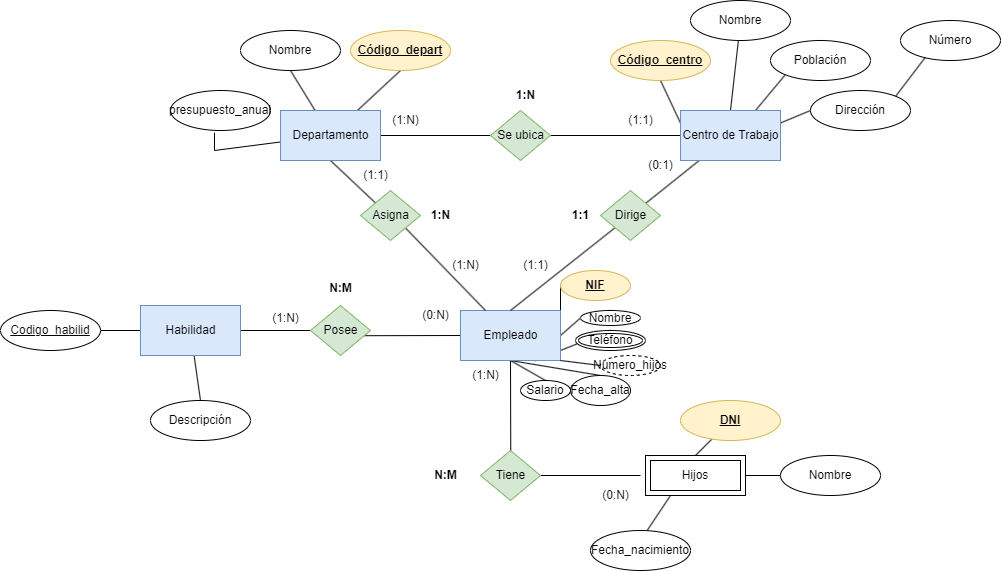

The diagram above was exported from draw.io. Its source (the exported page's mxGraphModel, read from the mxfile embedded in the PNG):
<mxGraphModel dx="1404" dy="570" grid="1" gridSize="10" guides="1" tooltips="1" connect="1" arrows="1" fold="1" page="1" pageScale="1" pageWidth="850" pageHeight="1100" math="0" shadow="0">
  <root>
    <mxCell id="0" />
    <mxCell id="1" parent="0" />
    <mxCell id="4" style="edgeStyle=none;html=1;entryX=0.5;entryY=1;entryDx=0;entryDy=0;endArrow=none;endFill=0;" edge="1" parent="1" source="2" target="3">
      <mxGeometry relative="1" as="geometry" />
    </mxCell>
    <mxCell id="6" style="edgeStyle=none;html=1;entryX=0.5;entryY=1;entryDx=0;entryDy=0;endArrow=none;endFill=0;" edge="1" parent="1" source="2" target="5">
      <mxGeometry relative="1" as="geometry" />
    </mxCell>
    <mxCell id="8" style="edgeStyle=none;html=1;entryX=0.44;entryY=1.055;entryDx=0;entryDy=0;entryPerimeter=0;endArrow=none;endFill=0;rounded=0;" edge="1" parent="1" source="2" target="7">
      <mxGeometry relative="1" as="geometry">
        <Array as="points">
          <mxPoint x="54" y="200" />
        </Array>
      </mxGeometry>
    </mxCell>
    <mxCell id="11" style="edgeStyle=none;rounded=0;html=1;endArrow=none;endFill=0;" edge="1" parent="1" source="2" target="9">
      <mxGeometry relative="1" as="geometry" />
    </mxCell>
    <mxCell id="46" style="edgeStyle=none;rounded=0;html=1;exitX=0.5;exitY=1;exitDx=0;exitDy=0;entryX=0;entryY=0;entryDx=0;entryDy=0;endArrow=none;endFill=0;" edge="1" parent="1" source="2" target="44">
      <mxGeometry relative="1" as="geometry" />
    </mxCell>
    <mxCell id="2" value="Departamento" style="html=1;dashed=0;whitespace=wrap;fillColor=#dae8fc;strokeColor=#6c8ebf;" vertex="1" parent="1">
      <mxGeometry x="120" y="160" width="100" height="50" as="geometry" />
    </mxCell>
    <mxCell id="3" value="&lt;u&gt;&lt;b&gt;Código_depart&lt;/b&gt;&lt;/u&gt;" style="ellipse;whiteSpace=wrap;html=1;align=center;fillColor=#fff2cc;strokeColor=#d6b656;" vertex="1" parent="1">
      <mxGeometry x="190" y="80" width="100" height="40" as="geometry" />
    </mxCell>
    <mxCell id="5" value="Nombre" style="ellipse;whiteSpace=wrap;html=1;align=center;" vertex="1" parent="1">
      <mxGeometry x="80" y="80" width="100" height="40" as="geometry" />
    </mxCell>
    <mxCell id="7" value="presupuesto_anual" style="ellipse;whiteSpace=wrap;html=1;align=center;" vertex="1" parent="1">
      <mxGeometry x="10" y="140" width="100" height="40" as="geometry" />
    </mxCell>
    <mxCell id="12" style="edgeStyle=none;rounded=0;html=1;endArrow=none;endFill=0;" edge="1" parent="1" source="9" target="10">
      <mxGeometry relative="1" as="geometry" />
    </mxCell>
    <mxCell id="9" value="Se ubica" style="shape=rhombus;html=1;dashed=0;whitespace=wrap;perimeter=rhombusPerimeter;fillColor=#d5e8d4;strokeColor=#82b366;" vertex="1" parent="1">
      <mxGeometry x="330" y="160" width="60" height="50" as="geometry" />
    </mxCell>
    <mxCell id="14" style="edgeStyle=none;rounded=0;html=1;exitX=0;exitY=0.25;exitDx=0;exitDy=0;entryX=0.5;entryY=1;entryDx=0;entryDy=0;endArrow=none;endFill=0;" edge="1" parent="1" source="10" target="13">
      <mxGeometry relative="1" as="geometry" />
    </mxCell>
    <mxCell id="18" style="edgeStyle=none;rounded=0;html=1;exitX=0.5;exitY=0;exitDx=0;exitDy=0;endArrow=none;endFill=0;" edge="1" parent="1" source="10" target="15">
      <mxGeometry relative="1" as="geometry" />
    </mxCell>
    <mxCell id="19" style="edgeStyle=none;rounded=0;html=1;exitX=0.75;exitY=0;exitDx=0;exitDy=0;entryX=0;entryY=1;entryDx=0;entryDy=0;endArrow=none;endFill=0;" edge="1" parent="1" source="10" target="16">
      <mxGeometry relative="1" as="geometry" />
    </mxCell>
    <mxCell id="20" style="edgeStyle=none;rounded=0;html=1;exitX=1;exitY=0.25;exitDx=0;exitDy=0;entryX=0;entryY=0.5;entryDx=0;entryDy=0;endArrow=none;endFill=0;" edge="1" parent="1" source="10" target="17">
      <mxGeometry relative="1" as="geometry" />
    </mxCell>
    <mxCell id="23" style="edgeStyle=none;rounded=0;html=1;endArrow=none;endFill=0;" edge="1" parent="1" source="10" target="22">
      <mxGeometry relative="1" as="geometry" />
    </mxCell>
    <mxCell id="10" value="Centro de Trabajo" style="html=1;dashed=0;whitespace=wrap;fillColor=#dae8fc;strokeColor=#6c8ebf;" vertex="1" parent="1">
      <mxGeometry x="520" y="160" width="100" height="50" as="geometry" />
    </mxCell>
    <mxCell id="13" value="&lt;u&gt;&lt;b&gt;Código_centro&lt;/b&gt;&lt;/u&gt;" style="ellipse;whiteSpace=wrap;html=1;align=center;fillColor=#fff2cc;strokeColor=#d6b656;" vertex="1" parent="1">
      <mxGeometry x="450" y="90" width="100" height="40" as="geometry" />
    </mxCell>
    <mxCell id="15" value="Nombre" style="ellipse;whiteSpace=wrap;html=1;align=center;" vertex="1" parent="1">
      <mxGeometry x="530" y="50" width="100" height="40" as="geometry" />
    </mxCell>
    <mxCell id="16" value="Población" style="ellipse;whiteSpace=wrap;html=1;align=center;" vertex="1" parent="1">
      <mxGeometry x="610" y="90" width="100" height="40" as="geometry" />
    </mxCell>
    <mxCell id="37" style="edgeStyle=none;rounded=0;html=1;exitX=1;exitY=0;exitDx=0;exitDy=0;endArrow=none;endFill=0;" edge="1" parent="1" source="17">
      <mxGeometry relative="1" as="geometry">
        <mxPoint x="770" y="100" as="targetPoint" />
      </mxGeometry>
    </mxCell>
    <mxCell id="17" value="Dirección" style="ellipse;whiteSpace=wrap;html=1;align=center;" vertex="1" parent="1">
      <mxGeometry x="650" y="140" width="100" height="40" as="geometry" />
    </mxCell>
    <mxCell id="27" style="edgeStyle=none;rounded=0;html=1;exitX=1;exitY=0.5;exitDx=0;exitDy=0;entryX=0;entryY=0.5;entryDx=0;entryDy=0;endArrow=none;endFill=0;" edge="1" parent="1" source="21" target="26">
      <mxGeometry relative="1" as="geometry" />
    </mxCell>
    <mxCell id="28" style="edgeStyle=none;rounded=0;html=1;exitX=1;exitY=0.25;exitDx=0;exitDy=0;entryX=0;entryY=0.5;entryDx=0;entryDy=0;endArrow=none;endFill=0;" edge="1" parent="1" source="21" target="25">
      <mxGeometry relative="1" as="geometry" />
    </mxCell>
    <mxCell id="30" style="edgeStyle=none;rounded=0;html=1;exitX=0.75;exitY=1;exitDx=0;exitDy=0;entryX=0.5;entryY=0;entryDx=0;entryDy=0;endArrow=none;endFill=0;" edge="1" parent="1" source="21" target="29">
      <mxGeometry relative="1" as="geometry" />
    </mxCell>
    <mxCell id="32" style="edgeStyle=none;rounded=0;html=1;exitX=0.5;exitY=1;exitDx=0;exitDy=0;entryX=0.5;entryY=0;entryDx=0;entryDy=0;endArrow=none;endFill=0;" edge="1" parent="1" source="21" target="31">
      <mxGeometry relative="1" as="geometry" />
    </mxCell>
    <mxCell id="34" style="edgeStyle=none;rounded=0;html=1;exitX=0.5;exitY=1;exitDx=0;exitDy=0;entryX=0.5;entryY=0;entryDx=0;entryDy=0;endArrow=none;endFill=0;" edge="1" parent="1" source="21" target="33">
      <mxGeometry relative="1" as="geometry" />
    </mxCell>
    <mxCell id="47" style="edgeStyle=none;rounded=0;html=1;exitX=0;exitY=0.5;exitDx=0;exitDy=0;endArrow=none;endFill=0;" edge="1" parent="1" source="21">
      <mxGeometry relative="1" as="geometry">
        <mxPoint x="190" y="385.2380952380952" as="targetPoint" />
      </mxGeometry>
    </mxCell>
    <mxCell id="51" style="edgeStyle=none;rounded=0;html=1;exitX=0.5;exitY=1;exitDx=0;exitDy=0;endArrow=none;endFill=0;" edge="1" parent="1" source="21">
      <mxGeometry relative="1" as="geometry">
        <mxPoint x="350.2857142857142" y="510" as="targetPoint" />
      </mxGeometry>
    </mxCell>
    <mxCell id="21" value="Empleado" style="html=1;dashed=0;whitespace=wrap;fillColor=#dae8fc;strokeColor=#6c8ebf;" vertex="1" parent="1">
      <mxGeometry x="300" y="360" width="100" height="50" as="geometry" />
    </mxCell>
    <mxCell id="24" style="edgeStyle=none;rounded=0;html=1;entryX=0.5;entryY=0;entryDx=0;entryDy=0;endArrow=none;endFill=0;" edge="1" parent="1" source="22" target="21">
      <mxGeometry relative="1" as="geometry" />
    </mxCell>
    <mxCell id="22" value="Dirige" style="shape=rhombus;html=1;dashed=0;whitespace=wrap;perimeter=rhombusPerimeter;fillColor=#d5e8d4;strokeColor=#82b366;" vertex="1" parent="1">
      <mxGeometry x="440" y="240" width="60" height="50" as="geometry" />
    </mxCell>
    <mxCell id="25" value="&lt;u&gt;&lt;b&gt;NIF&lt;/b&gt;&lt;/u&gt;" style="ellipse;whiteSpace=wrap;html=1;align=center;fillColor=#fff2cc;strokeColor=#d6b656;" vertex="1" parent="1">
      <mxGeometry x="400" y="320" width="70" height="30" as="geometry" />
    </mxCell>
    <mxCell id="26" value="Nombre" style="ellipse;whiteSpace=wrap;html=1;align=center;" vertex="1" parent="1">
      <mxGeometry x="420" y="360" width="60" height="15" as="geometry" />
    </mxCell>
    <mxCell id="29" value="Teléfono" style="ellipse;shape=doubleEllipse;margin=3;whiteSpace=wrap;html=1;align=center;" vertex="1" parent="1">
      <mxGeometry x="415" y="380" width="70" height="20" as="geometry" />
    </mxCell>
    <mxCell id="31" value="Fecha_alta" style="ellipse;whiteSpace=wrap;html=1;align=center;" vertex="1" parent="1">
      <mxGeometry x="410" y="425" width="60" height="30" as="geometry" />
    </mxCell>
    <mxCell id="33" value="Salario" style="ellipse;whiteSpace=wrap;html=1;align=center;" vertex="1" parent="1">
      <mxGeometry x="360" y="430" width="50" height="20" as="geometry" />
    </mxCell>
    <mxCell id="39" value="Número" style="ellipse;whiteSpace=wrap;html=1;align=center;" vertex="1" parent="1">
      <mxGeometry x="740" y="70" width="100" height="40" as="geometry" />
    </mxCell>
    <mxCell id="42" style="edgeStyle=none;rounded=0;html=1;exitX=0;exitY=0.5;exitDx=0;exitDy=0;entryX=1;entryY=1;entryDx=0;entryDy=0;endArrow=none;endFill=0;" edge="1" parent="1" source="40" target="21">
      <mxGeometry relative="1" as="geometry" />
    </mxCell>
    <mxCell id="40" value="Numero_hijos" style="ellipse;whiteSpace=wrap;html=1;align=center;dashed=1;" vertex="1" parent="1">
      <mxGeometry x="440" y="405" width="60" height="20" as="geometry" />
    </mxCell>
    <mxCell id="45" style="edgeStyle=none;rounded=0;html=1;exitX=1;exitY=1;exitDx=0;exitDy=0;entryX=0.25;entryY=0;entryDx=0;entryDy=0;endArrow=none;endFill=0;" edge="1" parent="1" source="44" target="21">
      <mxGeometry relative="1" as="geometry" />
    </mxCell>
    <mxCell id="44" value="Asigna" style="shape=rhombus;html=1;dashed=0;whitespace=wrap;perimeter=rhombusPerimeter;fillColor=#d5e8d4;strokeColor=#82b366;" vertex="1" parent="1">
      <mxGeometry x="200" y="240" width="60" height="50" as="geometry" />
    </mxCell>
    <mxCell id="50" style="edgeStyle=none;rounded=0;html=1;exitX=0;exitY=0.5;exitDx=0;exitDy=0;entryX=1;entryY=0.5;entryDx=0;entryDy=0;endArrow=none;endFill=0;" edge="1" parent="1" source="48" target="49">
      <mxGeometry relative="1" as="geometry" />
    </mxCell>
    <mxCell id="48" value="Posee" style="shape=rhombus;html=1;dashed=0;whitespace=wrap;perimeter=rhombusPerimeter;fillColor=#d5e8d4;strokeColor=#82b366;" vertex="1" parent="1">
      <mxGeometry x="150" y="355" width="60" height="50" as="geometry" />
    </mxCell>
    <mxCell id="62" style="edgeStyle=none;rounded=0;html=1;endArrow=none;endFill=0;" edge="1" parent="1" source="49" target="63">
      <mxGeometry relative="1" as="geometry">
        <mxPoint x="-110" y="380" as="targetPoint" />
      </mxGeometry>
    </mxCell>
    <mxCell id="65" style="edgeStyle=none;rounded=0;html=1;entryX=0.5;entryY=0;entryDx=0;entryDy=0;endArrow=none;endFill=0;" edge="1" parent="1" source="49" target="64">
      <mxGeometry relative="1" as="geometry" />
    </mxCell>
    <mxCell id="49" value="Habilidad" style="html=1;dashed=0;whitespace=wrap;fillColor=#dae8fc;strokeColor=#6c8ebf;" vertex="1" parent="1">
      <mxGeometry x="-20" y="355" width="100" height="50" as="geometry" />
    </mxCell>
    <mxCell id="55" style="edgeStyle=none;rounded=0;html=1;endArrow=none;endFill=0;" edge="1" parent="1" source="52">
      <mxGeometry relative="1" as="geometry">
        <mxPoint x="480" y="525" as="targetPoint" />
      </mxGeometry>
    </mxCell>
    <mxCell id="52" value="Tiene" style="shape=rhombus;html=1;dashed=0;whitespace=wrap;perimeter=rhombusPerimeter;fillColor=#d5e8d4;strokeColor=#82b366;" vertex="1" parent="1">
      <mxGeometry x="320" y="500" width="60" height="50" as="geometry" />
    </mxCell>
    <mxCell id="56" style="edgeStyle=none;rounded=0;html=1;exitX=1;exitY=0.5;exitDx=0;exitDy=0;endArrow=none;endFill=0;" edge="1" parent="1" source="54" target="57">
      <mxGeometry relative="1" as="geometry">
        <mxPoint x="650" y="525.2380952380952" as="targetPoint" />
      </mxGeometry>
    </mxCell>
    <mxCell id="58" style="edgeStyle=none;rounded=0;html=1;exitX=0.5;exitY=0;exitDx=0;exitDy=0;endArrow=none;endFill=0;" edge="1" parent="1" source="54" target="59">
      <mxGeometry relative="1" as="geometry">
        <mxPoint x="570.0000000000002" y="470" as="targetPoint" />
      </mxGeometry>
    </mxCell>
    <mxCell id="60" style="edgeStyle=none;rounded=0;html=1;exitX=0.25;exitY=1;exitDx=0;exitDy=0;endArrow=none;endFill=0;" edge="1" parent="1" source="54">
      <mxGeometry relative="1" as="geometry">
        <mxPoint x="480" y="590" as="targetPoint" />
      </mxGeometry>
    </mxCell>
    <mxCell id="54" value="Hijos" style="shape=ext;margin=3;double=1;whiteSpace=wrap;html=1;align=center;" vertex="1" parent="1">
      <mxGeometry x="485" y="505" width="100" height="40" as="geometry" />
    </mxCell>
    <mxCell id="57" value="Nombre" style="ellipse;whiteSpace=wrap;html=1;align=center;" vertex="1" parent="1">
      <mxGeometry x="620" y="504.9980952380952" width="100" height="40" as="geometry" />
    </mxCell>
    <mxCell id="59" value="&lt;b&gt;&lt;u&gt;DNI&lt;/u&gt;&lt;/b&gt;" style="ellipse;whiteSpace=wrap;html=1;align=center;fillColor=#fff2cc;strokeColor=#d6b656;" vertex="1" parent="1">
      <mxGeometry x="520.0000000000002" y="450" width="100" height="40" as="geometry" />
    </mxCell>
    <mxCell id="61" value="Fecha_nacimiento" style="ellipse;whiteSpace=wrap;html=1;align=center;" vertex="1" parent="1">
      <mxGeometry x="430" y="579.9980952380952" width="100" height="40" as="geometry" />
    </mxCell>
    <mxCell id="63" value="Codigo_habilid" style="ellipse;whiteSpace=wrap;html=1;align=center;fontStyle=4;" vertex="1" parent="1">
      <mxGeometry x="-160" y="360" width="100" height="40" as="geometry" />
    </mxCell>
    <mxCell id="64" value="Descripción" style="ellipse;whiteSpace=wrap;html=1;align=center;" vertex="1" parent="1">
      <mxGeometry x="-10" y="450" width="100" height="40" as="geometry" />
    </mxCell>
    <mxCell id="66" value="(1:1)" style="text;html=1;align=center;verticalAlign=middle;resizable=0;points=[];autosize=1;strokeColor=none;fillColor=none;" vertex="1" parent="1">
      <mxGeometry x="455" y="155" width="50" height="30" as="geometry" />
    </mxCell>
    <mxCell id="67" value="(1:N)" style="text;html=1;align=center;verticalAlign=middle;resizable=0;points=[];autosize=1;strokeColor=none;fillColor=none;" vertex="1" parent="1">
      <mxGeometry x="220" y="155" width="50" height="30" as="geometry" />
    </mxCell>
    <mxCell id="68" value="&lt;b&gt;1:N&lt;/b&gt;" style="text;html=1;align=center;verticalAlign=middle;resizable=0;points=[];autosize=1;strokeColor=none;fillColor=none;" vertex="1" parent="1">
      <mxGeometry x="345" y="130" width="40" height="30" as="geometry" />
    </mxCell>
    <mxCell id="69" value="(1:N)" style="text;html=1;align=center;verticalAlign=middle;resizable=0;points=[];autosize=1;strokeColor=none;fillColor=none;" vertex="1" parent="1">
      <mxGeometry x="280" y="300" width="50" height="30" as="geometry" />
    </mxCell>
    <mxCell id="70" value="(1:1)" style="text;html=1;align=center;verticalAlign=middle;resizable=0;points=[];autosize=1;strokeColor=none;fillColor=none;" vertex="1" parent="1">
      <mxGeometry x="190" y="210" width="50" height="30" as="geometry" />
    </mxCell>
    <mxCell id="71" value="&lt;b&gt;1:N&lt;/b&gt;" style="text;html=1;align=center;verticalAlign=middle;resizable=0;points=[];autosize=1;strokeColor=none;fillColor=none;" vertex="1" parent="1">
      <mxGeometry x="260" y="250" width="40" height="30" as="geometry" />
    </mxCell>
    <mxCell id="72" value="(1:1)" style="text;html=1;align=center;verticalAlign=middle;resizable=0;points=[];autosize=1;strokeColor=none;fillColor=none;" vertex="1" parent="1">
      <mxGeometry x="350" y="300" width="50" height="30" as="geometry" />
    </mxCell>
    <mxCell id="73" value="(0:1)" style="text;html=1;align=center;verticalAlign=middle;resizable=0;points=[];autosize=1;strokeColor=none;fillColor=none;" vertex="1" parent="1">
      <mxGeometry x="475" y="200" width="50" height="30" as="geometry" />
    </mxCell>
    <mxCell id="74" value="&lt;b&gt;1:1&lt;/b&gt;" style="text;html=1;align=center;verticalAlign=middle;resizable=0;points=[];autosize=1;strokeColor=none;fillColor=none;" vertex="1" parent="1">
      <mxGeometry x="400" y="250" width="40" height="30" as="geometry" />
    </mxCell>
    <mxCell id="75" value="(0:N)" style="text;html=1;align=center;verticalAlign=middle;resizable=0;points=[];autosize=1;strokeColor=none;fillColor=none;" vertex="1" parent="1">
      <mxGeometry x="250" y="350" width="50" height="30" as="geometry" />
    </mxCell>
    <mxCell id="76" value="(1:N)" style="text;html=1;align=center;verticalAlign=middle;resizable=0;points=[];autosize=1;strokeColor=none;fillColor=none;" vertex="1" parent="1">
      <mxGeometry x="100" y="352.5" width="50" height="30" as="geometry" />
    </mxCell>
    <mxCell id="77" value="&lt;b&gt;N:M&lt;/b&gt;" style="text;html=1;align=center;verticalAlign=middle;resizable=0;points=[];autosize=1;strokeColor=none;fillColor=none;" vertex="1" parent="1">
      <mxGeometry x="155" y="322.5" width="50" height="30" as="geometry" />
    </mxCell>
    <mxCell id="78" value="(0:N)" style="text;html=1;align=center;verticalAlign=middle;resizable=0;points=[];autosize=1;strokeColor=none;fillColor=none;" vertex="1" parent="1">
      <mxGeometry x="430" y="530" width="50" height="30" as="geometry" />
    </mxCell>
    <mxCell id="79" value="(1:N)" style="text;html=1;align=center;verticalAlign=middle;resizable=0;points=[];autosize=1;strokeColor=none;fillColor=none;" vertex="1" parent="1">
      <mxGeometry x="300" y="410" width="50" height="30" as="geometry" />
    </mxCell>
    <mxCell id="80" value="&lt;b&gt;N:M&lt;/b&gt;" style="text;html=1;align=center;verticalAlign=middle;resizable=0;points=[];autosize=1;strokeColor=none;fillColor=none;" vertex="1" parent="1">
      <mxGeometry x="260" y="510" width="50" height="30" as="geometry" />
    </mxCell>
  </root>
</mxGraphModel>